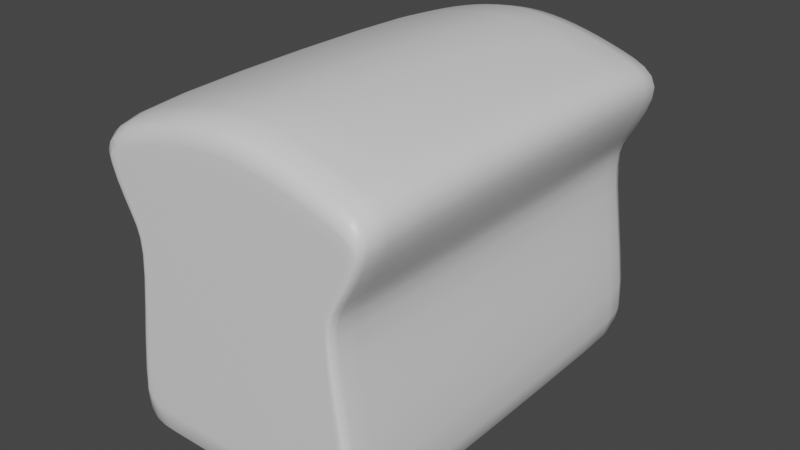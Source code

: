 # Source: BreadLoaf.blend  (saved by Blender 2.92.15; exported with 4.5.12 LTS)
import bpy
from mathutils import Matrix  # noqa: F401  (used for matrix-valued properties, if any)

bpy.ops.wm.read_factory_settings(use_empty=True)
scene = bpy.context.scene
scene.name = 'Scene'

# ---- collections
col_collection = bpy.data.collections.new('Collection'); scene.collection.children.link(col_collection)

# ---- materials (node trees are filled in below, after node groups)
mat_material = bpy.data.materials.new('Material')
mat_material.alpha_threshold = 0.0
mat_material.use_transparent_shadow = False
mat_material.line_color = (0.0, 0.0, 0.0, 1.0)

# ---- material node trees
mat_material.use_nodes = True; mat_material.node_tree.nodes.clear()
_N = mat_material.node_tree.nodes; _L = mat_material.node_tree.links
n0 = _N.new('ShaderNodeOutputMaterial'); n0.name = 'Material Output'; n0.location = (300, 300)
n1 = _N.new('ShaderNodeBsdfPrincipled'); n1.name = 'Principled BSDF'; n1.location = (10, 300)
n1.distribution = 'GGX'
n1.subsurface_method = 'BURLEY'
n1.inputs[2].default_value = 0.4
n1.inputs[3].default_value = 1.45
n1.inputs[27].default_value = (0.0, 0.0, 0.0, 1.0)
n1.inputs[28].default_value = 1.0
_L.new(n1.outputs[0], n0.inputs[0])
n0.is_active_output = True

# ---- world
world_world = bpy.data.worlds.new('World'); scene.world = world_world
world_world.use_nodes = True; world_world.node_tree.nodes.clear()
_N = world_world.node_tree.nodes; _L = world_world.node_tree.links
n0 = _N.new('ShaderNodeOutputWorld'); n0.name = 'World Output'; n0.location = (300, 300)
n1 = _N.new('ShaderNodeBackground'); n1.name = 'Background'; n1.location = (10, 300)
n1.inputs[0].default_value = (0.05088, 0.05088, 0.05088, 1.0)
_L.new(n1.outputs[0], n0.inputs[0])
n0.is_active_output = True
world_world.color = (0.05088, 0.05088, 0.05088)
world_world.use_sun_shadow = False
world_world.sun_shadow_jitter_overblur = 0.0

# ---- meshes
me_cube = bpy.data.meshes.new('Cube')
me_cube.from_pydata([(1.1, 1.0, 1.0), (1.0, 1.0, -1.0), (1.1, -1.0, 1.0), (1.0, -1.0, -1.0), (0.0, 1.0, -1.0), (0.0, -1.0, 1.304), (0.0, -1.0, -1.0), (0.0, 1.0, 1.304), (0.707, 1.0, 0.4), (0.707, -1.0, 0.4), (0.0, -1.0, 0.4), (0.0, 1.0, 0.4), (0.3333, -1.0, -1.0), (0.6667, -1.0, -1.0), (0.3667, 1.0, 1.252), (0.7333, 1.0, 1.139), (0.6667, 1.0, -1.0), (0.3333, 1.0, -1.0), (0.7333, -1.0, 1.139), (0.3667, -1.0, 1.252), (0.6667, -1.0, 0.4), (0.3333, -1.0, 0.4), (0.3333, 1.0, 0.4), (0.6667, 1.0, 0.4), (0.7434, 1.0, 0.397), (1.026, 1.0, -1.036), (0.7434, -1.0, 0.397), (1.026, -1.0, -1.036), (1.132, 1.0, 1.127), (1.132, -1.0, 1.127), (0.6667, -1.0, -1.036), (0.7452, 1.0, 1.282), (0.3333, 1.0, -1.036), (0.0, 1.0, -1.036), (0.3746, -1.0, 1.396), (0.0, -1.0, 1.449), (0.0, 1.0, 1.449), (0.0, -1.0, -1.036), (0.3333, -1.0, -1.036), (0.3746, 1.0, 1.396), (0.6667, 1.0, -1.036), (0.7452, -1.0, 1.282), (0.8038, 1.0, 0.5478), (0.8038, -1.0, 0.5478), (0.0, -1.0, 0.6227), (0.0, 1.0, 0.6227), (0.6831, -1.0, 0.5821), (0.3415, -1.0, 0.6099), (0.3415, 1.0, 0.6099), (0.6831, 1.0, 0.5821), (0.839, 1.0, 0.55), (0.839, -1.0, 0.55)], [], [(3, 13, 30, 27), (18, 2, 29, 41), (49, 15, 0, 42), (17, 16, 40, 32), (47, 19, 5, 44), (12, 21, 10, 6), (16, 23, 8, 1), (9, 3, 27, 26), (4, 11, 22, 17), (17, 22, 23, 16), (3, 9, 20, 13), (13, 20, 21, 12), (43, 2, 18, 46), (46, 18, 19, 47), (16, 1, 25, 40), (1, 8, 24, 25), (45, 7, 14, 48), (48, 14, 15, 49), (15, 14, 39, 31), (5, 19, 34, 35), (40, 25, 27, 30), (50, 28, 29, 51), (39, 36, 35, 34), (25, 24, 26, 27), (28, 31, 41, 29), (31, 39, 34, 41), (33, 32, 38, 37), (32, 40, 30, 38), (19, 18, 41, 34), (0, 15, 31, 28), (12, 6, 37, 38), (42, 0, 28, 50), (13, 12, 38, 30), (43, 9, 26, 51), (4, 17, 32, 33), (14, 7, 36, 39), (2, 43, 51, 29), (8, 42, 50, 24), (24, 50, 51, 26), (22, 48, 49, 23), (11, 45, 48, 22), (20, 46, 47, 21), (9, 43, 46, 20), (21, 47, 44, 10), (23, 49, 42, 8)])
me_cube.polygons.foreach_set('use_smooth', [True] * 45)
_uv = me_cube.uv_layers.new(name='UVMap')
_uv.uv.foreach_set('vector', [0.375, 0.75, 0.375, 0.7917, 0.375, 0.7917, 0.375, 0.75, 0.625, 0.7917, 0.625, 0.75, 0.625, 0.75, 0.625, 0.7917, 0.5685, 0.4583, 0.625, 0.4583, 0.625, 0.5, 0.5685, 0.5, 0.375, 0.4167, 0.375, 0.4583, 0.375, 0.4583, 0.375, 0.4167, 0.5685, 0.8333, 0.625, 0.8333, 0.625, 0.875, 0.5685, 0.875, 0.375, 0.8333, 0.55, 0.8333, 0.55, 0.875, 0.375, 0.875, 0.375, 0.4583, 0.55, 0.4583, 0.55, 0.5, 0.375, 0.5, 0.55, 0.75, 0.375, 0.75, 0.375, 0.75, 0.55, 0.75, 0.375, 0.375, 0.55, 0.375, 0.55, 0.4167, 0.375, 0.4167, 0.375, 0.4167, 0.55, 0.4167, 0.55, 0.4583, 0.375, 0.4583, 0.375, 0.75, 0.55, 0.75, 0.55, 0.7917, 0.375, 0.7917, 0.375, 0.7917, 0.55, 0.7917, 0.55, 0.8333, 0.375, 0.8333, 0.5685, 0.75, 0.625, 0.75, 0.625, 0.7917, 0.5685, 0.7917, 0.5685, 0.7917, 0.625, 0.7917, 0.625, 0.8333, 0.5685, 0.8333, 0.375, 0.4583, 0.375, 0.5, 0.375, 0.5, 0.375, 0.4583, 0.375, 0.5, 0.55, 0.5, 0.55, 0.5, 0.375, 0.5, 0.5685, 0.375, 0.625, 0.375, 0.625, 0.4167, 0.5685, 0.4167, 0.5685, 0.4167, 0.625, 0.4167, 0.625, 0.4583, 0.5685, 0.4583, 0.625, 0.4583, 0.625, 0.4167, 0.625, 0.4167, 0.625, 0.4583, 0.625, 0.875, 0.625, 0.8333, 0.625, 0.8333, 0.625, 0.875, 0.3333, 0.5, 0.375, 0.5, 0.375, 0.75, 0.3333, 0.75, 0.5685, 0.5, 0.625, 0.5, 0.625, 0.75, 0.5685, 0.75, 0.7083, 0.5, 0.75, 0.5, 0.75, 0.75, 0.7083, 0.75, 0.375, 0.5, 0.55, 0.5, 0.55, 0.75, 0.375, 0.75, 0.625, 0.5, 0.6667, 0.5, 0.6667, 0.75, 0.625, 0.75, 0.6667, 0.5, 0.7083, 0.5, 0.7083, 0.75, 0.6667, 0.75, 0.25, 0.5, 0.2917, 0.5, 0.2917, 0.75, 0.25, 0.75, 0.2917, 0.5, 0.3333, 0.5, 0.3333, 0.75, 0.2917, 0.75, 0.625, 0.8333, 0.625, 0.7917, 0.625, 0.7917, 0.625, 0.8333, 0.625, 0.5, 0.625, 0.4583, 0.625, 0.4583, 0.625, 0.5, 0.375, 0.8333, 0.375, 0.875, 0.375, 0.875, 0.375, 0.8333, 0.5685, 0.5, 0.625, 0.5, 0.625, 0.5, 0.5685, 0.5, 0.375, 0.7917, 0.375, 0.8333, 0.375, 0.8333, 0.375, 0.7917, 0.5685, 0.75, 0.55, 0.75, 0.55, 0.75, 0.5685, 0.75, 0.375, 0.375, 0.375, 0.4167, 0.375, 0.4167, 0.375, 0.375, 0.625, 0.4167, 0.625, 0.375, 0.625, 0.375, 0.625, 0.4167, 0.625, 0.75, 0.5685, 0.75, 0.5685, 0.75, 0.625, 0.75, 0.55, 0.5, 0.5685, 0.5, 0.5685, 0.5, 0.55, 0.5, 0.55, 0.5, 0.5685, 0.5, 0.5685, 0.75, 0.55, 0.75, 0.55, 0.4167, 0.5685, 0.4167, 0.5685, 0.4583, 0.55, 0.4583, 0.55, 0.375, 0.5685, 0.375, 0.5685, 0.4167, 0.55, 0.4167, 0.55, 0.7917, 0.5685, 0.7917, 0.5685, 0.8333, 0.55, 0.8333, 0.55, 0.75, 0.5685, 0.75, 0.5685, 0.7917, 0.55, 0.7917, 0.55, 0.8333, 0.5685, 0.8333, 0.5685, 0.875, 0.55, 0.875, 0.55, 0.4583, 0.5685, 0.4583, 0.5685, 0.5, 0.55, 0.5])
me_cube.materials.append(mat_material)
me_cube.use_remesh_preserve_volume = False
me_cube.use_remesh_preserve_attributes = False
me_cube.use_mirror_vertex_groups = False
me_cube.update()

# ---- objects
ob_cube = bpy.data.objects.new('Cube', me_cube)

# ---- transforms, parenting, visibility, modifiers, constraints
ob_cube.location = (0.0, 0.0, 0.0)
ob_cube.scale = (-0.3, 0.45, 0.3)
ob_cube.lock_rotations_4d = False
ob_cube.empty_display_type = 'ARROWS'
ob_cube.lineart.crease_threshold = 0.0
_m = ob_cube.modifiers.new('Mirror', 'MIRROR')
_m = ob_cube.modifiers.new('Subdivision', 'SUBSURF')
_m.uv_smooth = 'PRESERVE_CORNERS'
_m.levels = 2

# ---- collection membership
col_collection.objects.link(ob_cube)

# ---- scene / render settings (as saved in the file)
scene.frame_start = 1; scene.frame_end = 250; scene.frame_set(1)
scene.render.engine = 'BLENDER_EEVEE_NEXT'
scene.cycles.use_denoising = False
scene.cycles.samples = 128
scene.cycles.sampling_pattern = 'TABULATED_SOBOL'
scene.cycles.use_adaptive_sampling = False
scene.cycles.use_light_tree = False
scene.view_settings.view_transform = 'Filmic'
bpy.context.view_layer.update()

# ---- added for rendering (the .blend has no active camera and no usable light): camera, sun
cam_auto = bpy.data.cameras.new('AutoCamera')
cam_auto.lens = 50.0
cam_auto.sensor_width = 36.0
cam_auto.clip_end = 1000.0
ob_auto_camera = bpy.data.objects.new('AutoCamera', cam_auto)
scene.collection.objects.link(ob_auto_camera)
ob_auto_camera.location = (1.25058, -1.50069, 1.06233)
ob_auto_camera.rotation_euler = (1.09748, -7.21219e-08, 0.694738)
scene.camera = ob_auto_camera
light_auto_sun = bpy.data.lights.new('AutoSun', 'SUN')
light_auto_sun.energy = 3.0
light_auto_sun.angle = 0.0523599
ob_auto_sun = bpy.data.objects.new('AutoSun', light_auto_sun)
scene.collection.objects.link(ob_auto_sun)
ob_auto_sun.rotation_euler = (0.872665, 0.174533, 0.523599)
bpy.context.view_layer.update()

